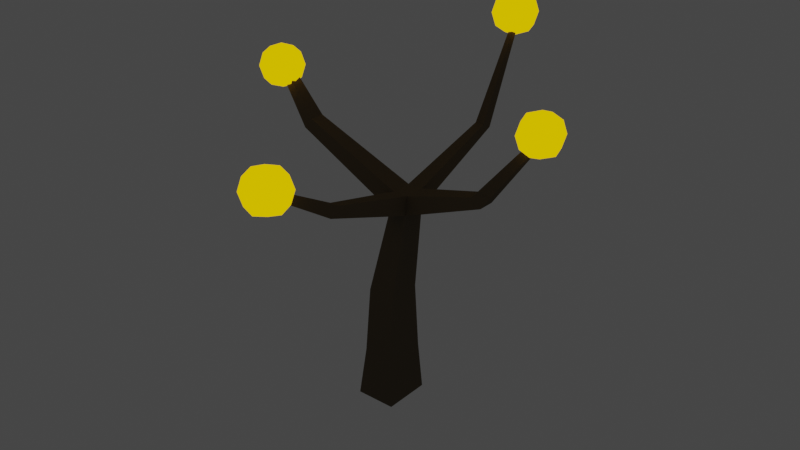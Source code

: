 # Source: tree3.blend  (saved by Blender 3.5.10; exported with 4.5.12 LTS)
import bpy
from mathutils import Matrix  # noqa: F401  (used for matrix-valued properties, if any)

bpy.ops.wm.read_factory_settings(use_empty=True)
scene = bpy.context.scene
scene.name = 'Scene'

# ---- collections
col_collection = bpy.data.collections.new('Collection'); scene.collection.children.link(col_collection)

# ---- materials (node trees are filled in below, after node groups)
mat_treetop_2 = bpy.data.materials.new('Treetop_2')
mat_treetop_2.alpha_threshold = 0.0
mat_treetop_2.use_transparent_shadow = False
mat_treetop_2.diffuse_color = (0.9922, 0.5597, 0.0, 1.0)
mat_treetop_2.specular_color = (0.225, 0.225, 0.225)
mat_treetop_2.roughness = 0.5
mat_treetop_2.specular_intensity = 1.0
mat_trunk_2 = bpy.data.materials.new('Trunk_2')
mat_trunk_2.alpha_threshold = 0.0
mat_trunk_2.use_transparent_shadow = False
mat_trunk_2.diffuse_color = (0.1333, 0.1059, 0.0705, 1.0)
mat_trunk_2.specular_color = (0.162, 0.162, 0.162)
mat_trunk_2.roughness = 0.5
mat_trunk_2.specular_intensity = 1.0
mat_tree_fruit = bpy.data.materials.new('tree fruit')
mat_tree_fruit.use_transparent_shadow = False

# ---- material node trees
mat_tree_fruit.use_nodes = True; mat_tree_fruit.node_tree.nodes.clear()
_N = mat_tree_fruit.node_tree.nodes; _L = mat_tree_fruit.node_tree.links
n0 = _N.new('ShaderNodeOutputMaterial'); n0.name = 'Material Output'; n0.location = (300, 300)
n1 = _N.new('ShaderNodeEmission'); n1.name = 'Emission'; n1.location = (10, 300)
n1.inputs[0].default_value = (1.0, 0.6096, 0.0, 1.0)
_L.new(n1.outputs[0], n0.inputs[0])
n0.is_active_output = True

# ---- world
world_world = bpy.data.worlds.new('World'); scene.world = world_world
world_world.use_nodes = True; world_world.node_tree.nodes.clear()
_N = world_world.node_tree.nodes; _L = world_world.node_tree.links
n0 = _N.new('ShaderNodeOutputWorld'); n0.name = 'World Output'; n0.location = (300, 300)
n1 = _N.new('ShaderNodeBackground'); n1.name = 'Background'; n1.location = (10, 300)
n1.inputs[0].default_value = (0.05088, 0.05088, 0.05088, 1.0)
_L.new(n1.outputs[0], n0.inputs[0])
n0.is_active_output = True
world_world.color = (0.05088, 0.05088, 0.05088)
world_world.use_sun_shadow = False
world_world.sun_shadow_jitter_overblur = 0.0

# ---- meshes
me_tree_2 = bpy.data.meshes.new('Tree_2')
me_tree_2.from_pydata([(0.8461, 18.48, 0.6284), (2.138, 18.48, 0.6284), (2.138, 18.48, -1.122), (0.8461, 18.48, -1.122), (-1.672, 3.576e-07, 1.986), (1.672, 1.192e-07, 1.986), (1.148, 4.107, 1.563), (-1.287, 4.107, 1.563), (1.672, -3.576e-07, -1.986), (1.426, 4.107, -1.716), (-1.672, -2.384e-07, -1.986), (-1.287, 4.107, -1.409), (1.145, 9.53, 1.131), (-1.168, 9.53, 1.131), (1.145, 9.529, -1.624), (-1.168, 9.53, -1.624), (2.049, 16.86, 0.7287), (0.5565, 16.86, 0.7287), (2.049, 16.86, -1.222), (0.5565, 16.86, -1.222), (1.839, 21.03, -9.197), (1.083, 21.03, -9.197), (1.781, 20.53, -10.13), (0.8949, 20.53, -10.13), (1.539, 29.33, -13.92), (1.32, 29.33, -13.92), (1.513, 29.1, -14.35), (1.233, 29.1, -14.35), (1.083, 20.26, 7.684), (1.839, 20.26, 7.684), (0.8949, 19.52, 8.428), (1.781, 19.52, 8.428), (1.32, 23.89, 14.28), (1.539, 23.89, 14.28), (1.233, 23.55, 14.63), (1.512, 23.55, 14.63), (-7.652, 22.0, -0.8553), (-7.652, 22.0, 0.3619), (-8.331, 21.16, -0.921), (-8.331, 21.16, 0.4276), (-11.09, 26.2, -0.5888), (-11.09, 26.2, 0.09538), (-11.54, 25.96, -0.62), (-11.54, 25.96, 0.1265), (7.783, 20.02, 0.3621), (7.783, 20.02, -0.8556), (8.619, 19.38, 0.4273), (8.619, 19.38, -0.9208), (12.65, 25.77, 0.09585), (12.65, 25.77, -0.5893), (13.04, 25.48, 0.126), (13.04, 25.48, -0.6194), (-1.672, 0.0, -7.153e-07), (0.0, -2.384e-07, -1.986), (0.0, 2.384e-07, 1.986), (1.672, -1.192e-07, -9.537e-07), (0.0, 0.0, -9.537e-07), (-12.11, 24.48, 0.9409), (-12.11, 26.56, 0.9409), (-12.11, 24.48, -1.138), (-12.11, 26.56, -1.138), (-10.03, 24.48, 0.9409), (-10.03, 26.56, 0.9409), (-10.03, 24.48, -1.138), (-10.03, 26.56, -1.138), (-12.34, 24.25, -0.09863), (-12.34, 25.52, 1.175), (-12.34, 26.79, -0.09863), (-12.34, 25.52, -1.372), (-11.07, 24.25, -1.372), (-11.07, 26.79, -1.372), (-9.795, 25.52, -1.372), (-9.795, 24.25, -0.09863), (-9.795, 26.79, -0.09863), (-9.795, 25.52, 1.175), (-11.07, 24.25, 1.175), (-11.07, 26.79, 1.175), (-11.07, 27.32, -0.09863), (-11.07, 23.72, -0.09863), (-11.07, 25.52, 1.702), (-9.267, 25.52, -0.09863), (-11.07, 25.52, -1.899), (-12.87, 25.52, -0.09863), (-0.02395, 27.8, -12.98), (-0.02395, 29.98, -12.98), (-0.02395, 27.8, -15.16), (-0.02395, 29.98, -15.16), (2.156, 27.8, -12.98), (2.156, 29.98, -12.98), (2.156, 27.8, -15.16), (2.156, 29.98, -15.16), (-0.2689, 27.56, -14.07), (-0.2689, 28.89, -12.74), (-0.2689, 30.23, -14.07), (-0.2689, 28.89, -15.41), (1.066, 27.56, -15.41), (1.066, 30.23, -15.41), (2.401, 28.89, -15.41), (2.401, 27.56, -14.07), (2.401, 30.23, -14.07), (2.401, 28.89, -12.74), (1.066, 27.56, -12.74), (1.066, 30.23, -12.74), (1.066, 30.78, -14.07), (1.066, 27.0, -14.07), (1.066, 28.89, -12.18), (2.954, 28.89, -14.07), (1.066, 28.89, -15.96), (-0.8219, 28.89, -14.07), (11.81, 24.91, 0.8004), (11.81, 26.93, 0.8004), (11.81, 24.91, -1.222), (11.81, 26.93, -1.222), (13.83, 24.91, 0.8004), (13.83, 26.93, 0.8004), (13.83, 24.91, -1.222), (13.83, 26.93, -1.222), (11.58, 24.69, -0.2106), (11.58, 25.92, 1.028), (11.58, 27.16, -0.2106), (11.58, 25.92, -1.449), (12.82, 24.69, -1.449), (12.82, 27.16, -1.449), (14.05, 25.92, -1.449), (14.05, 24.69, -0.2106), (14.05, 27.16, -0.2106), (14.05, 25.92, 1.028), (12.82, 24.69, 1.028), (12.82, 27.16, 1.028), (12.82, 27.67, -0.2106), (12.82, 24.17, -0.2106), (12.82, 25.92, 1.54), (14.57, 25.92, -0.2106), (12.82, 25.92, -1.962), (11.07, 25.92, -0.2106), (0.3203, 22.45, 14.96), (0.3203, 24.6, 14.96), (0.3203, 22.45, 12.8), (0.3203, 24.6, 12.8), (2.477, 22.45, 14.96), (2.477, 24.6, 14.96), (2.477, 22.45, 12.8), (2.477, 24.6, 12.8), (0.07794, 22.21, 13.88), (0.07794, 23.53, 15.2), (0.07794, 24.85, 13.88), (0.07794, 23.53, 12.56), (1.398, 22.21, 12.56), (1.398, 24.85, 12.56), (2.719, 23.53, 12.56), (2.719, 22.21, 13.88), (2.719, 24.85, 13.88), (2.719, 23.53, 15.2), (1.398, 22.21, 15.2), (1.398, 24.85, 15.2), (1.398, 25.39, 13.88), (1.398, 21.66, 13.88), (1.398, 23.53, 15.75), (3.266, 23.53, 13.88), (1.398, 23.53, 12.01), (-0.469, 23.53, 13.88)], [], [(0, 1, 2, 3), (4, 54, 5, 6, 7), (5, 55, 8, 9, 6), (8, 53, 10, 11, 9), (10, 52, 4, 7, 11), (7, 6, 12, 13), (6, 9, 14, 12), (9, 11, 15, 14), (11, 7, 13, 15), (12, 16, 17, 13), (14, 18, 16, 12), (14, 15, 19, 18), (13, 17, 19, 15), (3, 2, 20, 21), (2, 18, 22, 20), (18, 19, 23, 22), (19, 3, 21, 23), (21, 20, 24, 25), (20, 22, 26, 24), (22, 23, 27, 26), (23, 21, 25, 27), (1, 0, 28, 29), (0, 17, 30, 28), (17, 16, 31, 30), (16, 1, 29, 31), (29, 28, 32, 33), (28, 30, 34, 32), (30, 31, 35, 34), (31, 29, 33, 35), (0, 3, 36, 37), (3, 19, 38, 36), (19, 17, 39, 38), (17, 0, 37, 39), (37, 36, 40, 41), (36, 38, 42, 40), (38, 39, 43, 42), (39, 37, 41, 43), (2, 1, 44, 45), (1, 16, 46, 44), (16, 18, 47, 46), (18, 2, 45, 47), (45, 44, 48, 49), (44, 46, 50, 48), (46, 47, 51, 50), (47, 45, 49, 51), (56, 55, 5, 54), (52, 56, 54, 4), (10, 53, 56, 52), (53, 8, 55, 56), (82, 67, 60, 68), (81, 70, 64, 71), (80, 73, 62, 74), (79, 76, 58, 66), (78, 72, 61, 75), (77, 67, 58, 76), (73, 77, 76, 62), (64, 70, 77, 73), (70, 60, 67, 77), (65, 78, 75, 57), (59, 69, 78, 65), (69, 63, 72, 78), (75, 79, 66, 57), (61, 74, 79, 75), (74, 62, 76, 79), (72, 80, 74, 61), (63, 71, 80, 72), (71, 64, 73, 80), (69, 81, 71, 63), (59, 68, 81, 69), (68, 60, 70, 81), (65, 82, 68, 59), (57, 66, 82, 65), (66, 58, 67, 82), (108, 93, 86, 94), (107, 96, 90, 97), (106, 99, 88, 100), (105, 102, 84, 92), (104, 98, 87, 101), (103, 93, 84, 102), (99, 103, 102, 88), (90, 96, 103, 99), (96, 86, 93, 103), (91, 104, 101, 83), (85, 95, 104, 91), (95, 89, 98, 104), (101, 105, 92, 83), (87, 100, 105, 101), (100, 88, 102, 105), (98, 106, 100, 87), (89, 97, 106, 98), (97, 90, 99, 106), (95, 107, 97, 89), (85, 94, 107, 95), (94, 86, 96, 107), (91, 108, 94, 85), (83, 92, 108, 91), (92, 84, 93, 108), (134, 119, 112, 120), (133, 122, 116, 123), (132, 125, 114, 126), (131, 128, 110, 118), (130, 124, 113, 127), (129, 119, 110, 128), (125, 129, 128, 114), (116, 122, 129, 125), (122, 112, 119, 129), (117, 130, 127, 109), (111, 121, 130, 117), (121, 115, 124, 130), (127, 131, 118, 109), (113, 126, 131, 127), (126, 114, 128, 131), (124, 132, 126, 113), (115, 123, 132, 124), (123, 116, 125, 132), (121, 133, 123, 115), (111, 120, 133, 121), (120, 112, 122, 133), (117, 134, 120, 111), (109, 118, 134, 117), (118, 110, 119, 134), (160, 145, 138, 146), (159, 148, 142, 149), (158, 151, 140, 152), (157, 154, 136, 144), (156, 150, 139, 153), (155, 145, 136, 154), (151, 155, 154, 140), (142, 148, 155, 151), (148, 138, 145, 155), (143, 156, 153, 135), (137, 147, 156, 143), (147, 141, 150, 156), (153, 157, 144, 135), (139, 152, 157, 153), (152, 140, 154, 157), (150, 158, 152, 139), (141, 149, 158, 150), (149, 142, 151, 158), (147, 159, 149, 141), (137, 146, 159, 147), (146, 138, 148, 159), (143, 160, 146, 137), (135, 144, 160, 143), (144, 136, 145, 160)])
me_tree_2.polygons.foreach_set('use_smooth', [1, 1, 1, 1, 1, 0, 0, 0, 0, 0, 0, 0, 0, 0, 0, 0, 0, 0, 0, 0, 0, 0, 0, 0, 0, 0, 0, 0, 0, 0, 0, 0, 0, 0, 0, 0, 0, 0, 0, 0, 0, 0, 0, 0, 0, 1, 1, 1, 1, 0, 0, 0, 0, 0, 0, 0, 0, 0, 0, 0, 0, 0, 0, 0, 0, 0, 0, 0, 0, 0, 0, 0, 0, 0, 0, 0, 0, 0, 0, 0, 0, 0, 0, 0, 0, 0, 0, 0, 0, 0, 0, 0, 0, 0, 0, 0, 0, 0, 0, 0, 0, 0, 0, 0, 0, 0, 0, 0, 0, 0, 0, 0, 0, 0, 0, 0, 0, 0, 0, 0, 0, 0, 0, 0, 0, 0, 0, 0, 0, 0, 0, 0, 0, 0, 0, 0, 0, 0, 0, 0, 0, 0, 0, 0, 0])
me_tree_2.polygons.foreach_set('material_index', [1, 1, 1, 1, 1, 1, 1, 1, 1, 1, 1, 1, 1, 1, 1, 1, 1, 1, 1, 1, 1, 1, 1, 1, 1, 1, 1, 1, 1, 1, 1, 1, 1, 1, 1, 1, 1, 1, 1, 1, 1, 1, 1, 1, 1, 1, 1, 1, 1, 2, 2, 2, 2, 2, 2, 2, 2, 2, 2, 2, 2, 2, 2, 2, 2, 2, 2, 2, 2, 2, 2, 2, 2, 2, 2, 2, 2, 2, 2, 2, 2, 2, 2, 2, 2, 2, 2, 2, 2, 2, 2, 2, 2, 2, 2, 2, 2, 2, 2, 2, 2, 2, 2, 2, 2, 2, 2, 2, 2, 2, 2, 2, 2, 2, 2, 2, 2, 2, 2, 2, 2, 2, 2, 2, 2, 2, 2, 2, 2, 2, 2, 2, 2, 2, 2, 2, 2, 2, 2, 2, 2, 2, 2, 2, 2])
_k = set([(0, 1), (0, 3), (1, 2), (2, 3), (4, 7), (4, 52), (4, 54), (5, 6), (5, 54), (5, 55), (6, 7), (6, 9), (7, 11), (8, 9), (8, 53), (8, 55), (9, 11), (10, 11), (10, 52), (10, 53)])
me_tree_2.attributes.new('sharp_edge', 'BOOLEAN', 'EDGE').data.foreach_set('value', [ (min(e.vertices), max(e.vertices)) in _k for e in me_tree_2.edges])
_uv = me_tree_2.uv_layers.new(name='UVMap')
_uv.uv.foreach_set('vector', [0.0, 0.0, 1.0, 0.0, 1.0, 1.0, 0.0, 1.0, 0.0, 0.0, 0.5, 0.0, 1.0, 0.0, 1.0, 1.0, 0.0, 1.0, 0.0, 0.0, 0.5, 0.0, 1.0, 0.0, 1.0, 1.0, 0.0, 1.0, 0.0, 0.0, 0.5, 0.0, 1.0, 0.0, 1.0, 1.0, 0.0, 1.0, 0.0, 0.0, 0.5, 0.0, 1.0, 0.0, 1.0, 1.0, 0.0, 1.0, 0.0, 1.0, 1.0, 1.0, 1.0, 0.0, 0.0, 0.0, 0.0, 1.0, 1.0, 1.0, 1.0, 1.0, 1.0, 0.0, 0.0, 1.0, 1.0, 1.0, 0.0, 1.0, 1.0, 1.0, 0.0, 1.0, 1.0, 1.0, 0.0, 0.0, 0.0, 1.0, 1.0, 0.0, 1.0, 0.0, 0.0, 0.0, 0.0, 0.0, 1.0, 1.0, 1.0, 1.0, 1.0, 0.0, 1.0, 0.0, 1.0, 1.0, 0.0, 1.0, 0.0, 1.0, 1.0, 1.0, 0.0, 0.0, 0.0, 0.0, 0.0, 1.0, 0.0, 1.0, 0.0, 1.0, 1.0, 1.0, 1.0, 1.0, 0.0, 1.0, 1.0, 1.0, 1.0, 1.0, 1.0, 1.0, 1.0, 1.0, 1.0, 1.0, 0.0, 1.0, 0.0, 1.0, 1.0, 1.0, 0.0, 1.0, 0.0, 1.0, 0.0, 1.0, 0.0, 1.0, 0.0, 1.0, 1.0, 1.0, 1.0, 1.0, 0.0, 1.0, 1.0, 1.0, 1.0, 1.0, 1.0, 1.0, 1.0, 1.0, 1.0, 1.0, 0.0, 1.0, 0.0, 1.0, 1.0, 1.0, 0.0, 1.0, 0.0, 1.0, 0.0, 1.0, 0.0, 1.0, 1.0, 0.0, 0.0, 0.0, 0.0, 0.0, 1.0, 0.0, 0.0, 0.0, 0.0, 0.0, 0.0, 0.0, 0.0, 0.0, 0.0, 0.0, 1.0, 0.0, 1.0, 0.0, 0.0, 0.0, 1.0, 0.0, 1.0, 0.0, 1.0, 0.0, 1.0, 0.0, 1.0, 0.0, 0.0, 0.0, 0.0, 0.0, 1.0, 0.0, 0.0, 0.0, 0.0, 0.0, 0.0, 0.0, 0.0, 0.0, 0.0, 0.0, 1.0, 0.0, 1.0, 0.0, 0.0, 0.0, 1.0, 0.0, 1.0, 0.0, 1.0, 0.0, 1.0, 0.0, 0.0, 0.0, 0.0, 1.0, 0.0, 1.0, 0.0, 0.0, 0.0, 1.0, 0.0, 1.0, 0.0, 1.0, 0.0, 1.0, 0.0, 1.0, 0.0, 0.0, 0.0, 0.0, 0.0, 1.0, 0.0, 0.0, 0.0, 0.0, 0.0, 0.0, 0.0, 0.0, 0.0, 0.0, 0.0, 1.0, 0.0, 1.0, 0.0, 0.0, 0.0, 1.0, 0.0, 1.0, 0.0, 1.0, 0.0, 1.0, 0.0, 1.0, 0.0, 0.0, 0.0, 0.0, 0.0, 1.0, 0.0, 0.0, 0.0, 0.0, 0.0, 0.0, 0.0, 0.0, 1.0, 1.0, 1.0, 0.0, 1.0, 0.0, 1.0, 1.0, 1.0, 0.0, 1.0, 0.0, 1.0, 0.0, 1.0, 0.0, 1.0, 0.0, 1.0, 1.0, 1.0, 1.0, 1.0, 0.0, 1.0, 1.0, 1.0, 1.0, 1.0, 1.0, 1.0, 1.0, 1.0, 1.0, 1.0, 0.0, 1.0, 0.0, 1.0, 1.0, 1.0, 0.0, 1.0, 0.0, 1.0, 0.0, 1.0, 0.0, 1.0, 0.0, 1.0, 1.0, 1.0, 1.0, 1.0, 0.0, 1.0, 1.0, 1.0, 1.0, 1.0, 1.0, 1.0, 1.0, 0.25, 0.0, 0.0, 0.0, 0.0, 0.0, 0.0, 0.0, 0.5, 0.0, 0.25, 0.0, 0.0, 0.0, 0.0, 0.0, 1.0, 0.0, 0.5, 0.0, 0.25, 0.0, 0.5, 0.0, 0.5, 0.0, 0.0, 0.0, 0.0, 0.0, 0.25, 0.0, 0.5, 0.125, 0.625, 0.125, 0.625, 0.25, 0.5, 0.25, 0.5, 0.375, 0.625, 0.375, 0.625, 0.5, 0.5, 0.5, 0.5, 0.625, 0.625, 0.625, 0.625, 0.75, 0.5, 0.75, 0.5, 0.875, 0.625, 0.875, 0.625, 1.0, 0.5, 1.0, 0.25, 0.625, 0.375, 0.625, 0.375, 0.75, 0.25, 0.75, 0.75, 0.625, 0.875, 0.625, 0.875, 0.75, 0.75, 0.75, 0.625, 0.625, 0.75, 0.625, 0.75, 0.75, 0.625, 0.75, 0.625, 0.5, 0.75, 0.5, 0.75, 0.625, 0.625, 0.625, 0.75, 0.5, 0.875, 0.5, 0.875, 0.625, 0.75, 0.625, 0.125, 0.625, 0.25, 0.625, 0.25, 0.75, 0.125, 0.75, 0.125, 0.5, 0.25, 0.5, 0.25, 0.625, 0.125, 0.625, 0.25, 0.5, 0.375, 0.5, 0.375, 0.625, 0.25, 0.625, 0.375, 0.875, 0.5, 0.875, 0.5, 1.0, 0.375, 1.0, 0.375, 0.75, 0.5, 0.75, 0.5, 0.875, 0.375, 0.875, 0.5, 0.75, 0.625, 0.75, 0.625, 0.875, 0.5, 0.875, 0.375, 0.625, 0.5, 0.625, 0.5, 0.75, 0.375, 0.75, 0.375, 0.5, 0.5, 0.5, 0.5, 0.625, 0.375, 0.625, 0.5, 0.5, 0.625, 0.5, 0.625, 0.625, 0.5, 0.625, 0.375, 0.375, 0.5, 0.375, 0.5, 0.5, 0.375, 0.5, 0.375, 0.25, 0.5, 0.25, 0.5, 0.375, 0.375, 0.375, 0.5, 0.25, 0.625, 0.25, 0.625, 0.375, 0.5, 0.375, 0.375, 0.125, 0.5, 0.125, 0.5, 0.25, 0.375, 0.25, 0.375, 0.0, 0.5, 0.0, 0.5, 0.125, 0.375, 0.125, 0.5, 0.0, 0.625, 0.0, 0.625, 0.125, 0.5, 0.125, 0.5, 0.125, 0.625, 0.125, 0.625, 0.25, 0.5, 0.25, 0.5, 0.375, 0.625, 0.375, 0.625, 0.5, 0.5, 0.5, 0.5, 0.625, 0.625, 0.625, 0.625, 0.75, 0.5, 0.75, 0.5, 0.875, 0.625, 0.875, 0.625, 1.0, 0.5, 1.0, 0.25, 0.625, 0.375, 0.625, 0.375, 0.75, 0.25, 0.75, 0.75, 0.625, 0.875, 0.625, 0.875, 0.75, 0.75, 0.75, 0.625, 0.625, 0.75, 0.625, 0.75, 0.75, 0.625, 0.75, 0.625, 0.5, 0.75, 0.5, 0.75, 0.625, 0.625, 0.625, 0.75, 0.5, 0.875, 0.5, 0.875, 0.625, 0.75, 0.625, 0.125, 0.625, 0.25, 0.625, 0.25, 0.75, 0.125, 0.75, 0.125, 0.5, 0.25, 0.5, 0.25, 0.625, 0.125, 0.625, 0.25, 0.5, 0.375, 0.5, 0.375, 0.625, 0.25, 0.625, 0.375, 0.875, 0.5, 0.875, 0.5, 1.0, 0.375, 1.0, 0.375, 0.75, 0.5, 0.75, 0.5, 0.875, 0.375, 0.875, 0.5, 0.75, 0.625, 0.75, 0.625, 0.875, 0.5, 0.875, 0.375, 0.625, 0.5, 0.625, 0.5, 0.75, 0.375, 0.75, 0.375, 0.5, 0.5, 0.5, 0.5, 0.625, 0.375, 0.625, 0.5, 0.5, 0.625, 0.5, 0.625, 0.625, 0.5, 0.625, 0.375, 0.375, 0.5, 0.375, 0.5, 0.5, 0.375, 0.5, 0.375, 0.25, 0.5, 0.25, 0.5, 0.375, 0.375, 0.375, 0.5, 0.25, 0.625, 0.25, 0.625, 0.375, 0.5, 0.375, 0.375, 0.125, 0.5, 0.125, 0.5, 0.25, 0.375, 0.25, 0.375, 0.0, 0.5, 0.0, 0.5, 0.125, 0.375, 0.125, 0.5, 0.0, 0.625, 0.0, 0.625, 0.125, 0.5, 0.125, 0.5, 0.125, 0.625, 0.125, 0.625, 0.25, 0.5, 0.25, 0.5, 0.375, 0.625, 0.375, 0.625, 0.5, 0.5, 0.5, 0.5, 0.625, 0.625, 0.625, 0.625, 0.75, 0.5, 0.75, 0.5, 0.875, 0.625, 0.875, 0.625, 1.0, 0.5, 1.0, 0.25, 0.625, 0.375, 0.625, 0.375, 0.75, 0.25, 0.75, 0.75, 0.625, 0.875, 0.625, 0.875, 0.75, 0.75, 0.75, 0.625, 0.625, 0.75, 0.625, 0.75, 0.75, 0.625, 0.75, 0.625, 0.5, 0.75, 0.5, 0.75, 0.625, 0.625, 0.625, 0.75, 0.5, 0.875, 0.5, 0.875, 0.625, 0.75, 0.625, 0.125, 0.625, 0.25, 0.625, 0.25, 0.75, 0.125, 0.75, 0.125, 0.5, 0.25, 0.5, 0.25, 0.625, 0.125, 0.625, 0.25, 0.5, 0.375, 0.5, 0.375, 0.625, 0.25, 0.625, 0.375, 0.875, 0.5, 0.875, 0.5, 1.0, 0.375, 1.0, 0.375, 0.75, 0.5, 0.75, 0.5, 0.875, 0.375, 0.875, 0.5, 0.75, 0.625, 0.75, 0.625, 0.875, 0.5, 0.875, 0.375, 0.625, 0.5, 0.625, 0.5, 0.75, 0.375, 0.75, 0.375, 0.5, 0.5, 0.5, 0.5, 0.625, 0.375, 0.625, 0.5, 0.5, 0.625, 0.5, 0.625, 0.625, 0.5, 0.625, 0.375, 0.375, 0.5, 0.375, 0.5, 0.5, 0.375, 0.5, 0.375, 0.25, 0.5, 0.25, 0.5, 0.375, 0.375, 0.375, 0.5, 0.25, 0.625, 0.25, 0.625, 0.375, 0.5, 0.375, 0.375, 0.125, 0.5, 0.125, 0.5, 0.25, 0.375, 0.25, 0.375, 0.0, 0.5, 0.0, 0.5, 0.125, 0.375, 0.125, 0.5, 0.0, 0.625, 0.0, 0.625, 0.125, 0.5, 0.125, 0.5, 0.125, 0.625, 0.125, 0.625, 0.25, 0.5, 0.25, 0.5, 0.375, 0.625, 0.375, 0.625, 0.5, 0.5, 0.5, 0.5, 0.625, 0.625, 0.625, 0.625, 0.75, 0.5, 0.75, 0.5, 0.875, 0.625, 0.875, 0.625, 1.0, 0.5, 1.0, 0.25, 0.625, 0.375, 0.625, 0.375, 0.75, 0.25, 0.75, 0.75, 0.625, 0.875, 0.625, 0.875, 0.75, 0.75, 0.75, 0.625, 0.625, 0.75, 0.625, 0.75, 0.75, 0.625, 0.75, 0.625, 0.5, 0.75, 0.5, 0.75, 0.625, 0.625, 0.625, 0.75, 0.5, 0.875, 0.5, 0.875, 0.625, 0.75, 0.625, 0.125, 0.625, 0.25, 0.625, 0.25, 0.75, 0.125, 0.75, 0.125, 0.5, 0.25, 0.5, 0.25, 0.625, 0.125, 0.625, 0.25, 0.5, 0.375, 0.5, 0.375, 0.625, 0.25, 0.625, 0.375, 0.875, 0.5, 0.875, 0.5, 1.0, 0.375, 1.0, 0.375, 0.75, 0.5, 0.75, 0.5, 0.875, 0.375, 0.875, 0.5, 0.75, 0.625, 0.75, 0.625, 0.875, 0.5, 0.875, 0.375, 0.625, 0.5, 0.625, 0.5, 0.75, 0.375, 0.75, 0.375, 0.5, 0.5, 0.5, 0.5, 0.625, 0.375, 0.625, 0.5, 0.5, 0.625, 0.5, 0.625, 0.625, 0.5, 0.625, 0.375, 0.375, 0.5, 0.375, 0.5, 0.5, 0.375, 0.5, 0.375, 0.25, 0.5, 0.25, 0.5, 0.375, 0.375, 0.375, 0.5, 0.25, 0.625, 0.25, 0.625, 0.375, 0.5, 0.375, 0.375, 0.125, 0.5, 0.125, 0.5, 0.25, 0.375, 0.25, 0.375, 0.0, 0.5, 0.0, 0.5, 0.125, 0.375, 0.125, 0.5, 0.0, 0.625, 0.0, 0.625, 0.125, 0.5, 0.125])
me_tree_2.materials.append(mat_treetop_2)
me_tree_2.materials.append(mat_trunk_2)
me_tree_2.materials.append(mat_tree_fruit)
me_tree_2.use_remesh_preserve_volume = False
me_tree_2.use_remesh_preserve_attributes = False
me_tree_2.use_mirror_vertex_groups = False
me_tree_2.update()
me_tree_2.normals_split_custom_set([tuple(v) for v in zip(*[iter([-7.383e-07, 1.0, 0.0, -7.383e-07, 1.0, 0.0, -7.383e-07, 1.0, 0.0, -7.383e-07, 1.0, 0.0, -1.025e-07, 0.1026, 0.9947, -1.025e-07, 0.1026, 0.9947, -1.025e-07, 0.1026, 0.9947, -1.025e-07, 0.1026, 0.9947, -1.025e-07, 0.1026, 0.9947, 0.9951, 0.09208, 0.03616, 0.9951, 0.09268, 0.03582, 0.9982, 0.05965, -1.01e-05, 0.9942, 0.09837, 0.0432, 0.9873, 0.1346, 0.08384, -0.04497, 0.1075, -0.9932, -0.04471, 0.09923, -0.9941, -0.003978, 0.1392, -0.9903, -0.05979, 0.09589, -0.9936, -0.1064, 0.05922, -0.9926, -0.9956, 0.09326, -1.665e-08, -0.9956, 0.09326, -1.665e-08, -0.9956, 0.09326, -1.665e-08, -0.9956, 0.09326, -1.665e-08, -0.9956, 0.09326, -1.665e-08, 1.763e-08, 0.07942, 0.9968, 1.763e-08, 0.07942, 0.9968, 1.763e-08, 0.07942, 0.9968, 1.763e-08, 0.07942, 0.9968, 0.9986, 0.0275, 0.04608, 0.9986, 0.0275, 0.04608, 0.9986, 0.0275, 0.04608, 0.9986, 0.0275, 0.04608, -0.06088, -0.01221, -0.9981, -0.06088, -0.01221, -0.9981, -0.06088, -0.01221, -0.9981, -0.06088, -0.01221, -0.9981, -0.9998, 0.02195, 3.838e-09, -0.9998, 0.02195, 3.838e-09, -0.9998, 0.02195, 3.838e-09, -0.9998, 0.02195, 3.838e-09, 1.706e-07, 0.05473, 0.9985, 1.706e-07, 0.05473, 0.9985, 1.706e-07, 0.05473, 0.9985, 1.706e-07, 0.05473, 0.9985, 0.9925, -0.1223, 3.841e-07, 0.9925, -0.1223, 3.841e-07, 0.9925, -0.1223, 3.841e-07, 0.9925, -0.1223, 3.841e-07, -1.744e-07, 0.05473, -0.9985, -1.744e-07, 0.05473, -0.9985, -1.744e-07, 0.05473, -0.9985, -1.744e-07, 0.05473, -0.9985, -0.9734, 0.2289, -3.229e-07, -0.9734, 0.2289, -3.229e-07, -0.9734, 0.2289, -3.229e-07, -0.9734, 0.2289, -3.229e-07, 9.904e-07, 0.9537, 0.3007, 9.904e-07, 0.9537, 0.3007, 9.904e-07, 0.9537, 0.3007, 9.904e-07, 0.9537, 0.3007, 0.9977, -0.04511, -0.04985, 0.9977, -0.04511, -0.04985, 0.9977, -0.04511, -0.04985, 0.9977, -0.04511, -0.04985, -1.878e-07, -0.9246, -0.381, -1.878e-07, -0.9246, -0.381, -1.878e-07, -0.9246, -0.381, -1.878e-07, -0.9246, -0.381, -0.9786, 0.2017, 0.04068, -0.9786, 0.2017, 0.04068, -0.9786, 0.2017, 0.04068, -0.9786, 0.2017, 0.04068, -2.492e-06, 0.4947, 0.8691, -2.492e-06, 0.4947, 0.8691, -2.492e-06, 0.4947, 0.8691, -2.492e-06, 0.4947, 0.8691, 0.9981, 0.0004886, -0.06235, 0.9981, 0.0004886, -0.06235, 0.9981, 0.0004886, -0.06235, 0.9981, 0.0004886, -0.06235, -4.114e-06, -0.4423, -0.8969, -4.114e-06, -0.4423, -0.8969, -4.114e-06, -0.4423, -0.8969, -4.114e-06, -0.4423, -0.8969, -0.984, 0.1087, 0.1415, -0.984, 0.1087, 0.1415, -0.984, 0.1087, 0.1415, -0.984, 0.1087, 0.1415, -1.921e-06, 0.9695, -0.2452, -1.921e-06, 0.9695, -0.2452, -1.921e-06, 0.9695, -0.2452, -1.921e-06, 0.9695, -0.2452, -0.9813, 0.1916, -0.01939, -0.9813, 0.1916, -0.01939, -0.9813, 0.1916, -0.01939, -0.9813, 0.1916, -0.01939, -1.365e-06, -0.9453, 0.3261, -1.365e-06, -0.9453, 0.3261, -1.365e-06, -0.9453, 0.3261, -1.365e-06, -0.9453, 0.3261, 0.9977, -0.04364, 0.0515, 0.9977, -0.04364, 0.0515, 0.9977, -0.04364, 0.0515, 0.9977, -0.04364, 0.0515, 0.0, 0.8764, -0.4815, 0.0, 0.8764, -0.4815, 0.0, 0.8764, -0.4815, 0.0, 0.8764, -0.4815, -0.981, 0.1828, -0.06518, -0.981, 0.1828, -0.06518, -0.981, 0.1828, -0.06518, -0.981, 0.1828, -0.06518, -2.657e-06, -0.8386, 0.5447, -2.657e-06, -0.8386, 0.5447, -2.657e-06, -0.8386, 0.5447, -2.657e-06, -0.8386, 0.5447, 0.9982, -0.02087, 0.05672, 0.9982, -0.02087, 0.05672, 0.9982, -0.02087, 0.05672, 0.9982, -0.02087, 0.05672, 0.3824, 0.924, 4.191e-07, 0.3824, 0.924, 4.191e-07, 0.3824, 0.924, 4.191e-07, 0.3824, 0.924, 4.191e-07, -0.001863, 0.0683, -0.9977, -0.001863, 0.0683, -0.9977, -0.001863, 0.0683, -0.9977, -0.001863, 0.0683, -0.9977, -0.4355, -0.9002, 6.346e-07, -0.4355, -0.9002, 6.346e-07, -0.4355, -0.9002, 6.346e-07, -0.4355, -0.9002, 6.346e-07, -0.001863, 0.0683, 0.9977, -0.001863, 0.0683, 0.9977, -0.001863, 0.0683, 0.9977, -0.001863, 0.0683, 0.9977, 0.7737, 0.6335, -1.477e-06, 0.7737, 0.6335, -1.477e-06, 0.7737, 0.6335, -1.477e-06, 0.7737, 0.6335, -1.477e-06, 0.01495, 0.07396, -0.9971, 0.01495, 0.07396, -0.9971, 0.01495, 0.07396, -0.9971, 0.01495, 0.07396, -0.9971, -0.831, -0.5563, -1.262e-06, -0.831, -0.5563, -1.262e-06, -0.831, -0.5563, -1.262e-06, -0.831, -0.5563, -1.262e-06, 0.01495, 0.07396, 0.9971, 0.01495, 0.07396, 0.9971, 0.01495, 0.07396, 0.9971, 0.01495, 0.07396, 0.9971, -0.2639, 0.9645, -1.757e-06, -0.2639, 0.9645, -1.757e-06, -0.2639, 0.9645, -1.757e-06, -0.2639, 0.9645, -1.757e-06, 0.01979, 0.07965, 0.9966, 0.01979, 0.07965, 0.9966, 0.01979, 0.07965, 0.9966, 0.01979, 0.07965, 0.9966, 0.3583, -0.9336, 5.56e-07, 0.3583, -0.9336, 5.56e-07, 0.3583, -0.9336, 5.56e-07, 0.3583, -0.9336, 5.56e-07, 0.01979, 0.07965, -0.9966, 0.01979, 0.07965, -0.9966, 0.01979, 0.07965, -0.9966, 0.01979, 0.07965, -0.9966, -0.7632, 0.6462, -2.128e-06, -0.7632, 0.6462, -2.128e-06, -0.7632, 0.6462, -2.128e-06, -0.7632, 0.6462, -2.128e-06, -0.02576, 0.06799, 0.9974, -0.02576, 0.06799, 0.9974, -0.02576, 0.06799, 0.9974, -0.02576, 0.06799, 0.9974, 0.8096, -0.587, 2.652e-06, 0.8096, -0.587, 2.652e-06, 0.8096, -0.587, 2.652e-06, 0.8096, -0.587, 2.652e-06, -0.02576, 0.06799, -0.9974, -0.02576, 0.06799, -0.9974, -0.02576, 0.06799, -0.9974, -0.02576, 0.06799, -0.9974, 0.00917, -0.9996, 0.02842, 0.004134, -1.0, -0.005588, -0.002022, -1.0, 0.001766, -0.002383, -1.0, 0.001237, -1.783e-08, -1.0, 1.35e-07, 0.00917, -0.9996, 0.02842, -0.002383, -1.0, 0.001237, -3.566e-08, -1.0, 1.5e-07, 0.03682, -0.9984, 0.04353, -0.00946, -0.9984, 0.05623, 0.00917, -0.9996, 0.02842, -1.783e-08, -1.0, 1.35e-07, -0.00946, -0.9984, 0.05623, -0.004013, -1.0, -0.005676, 0.004134, -1.0, -0.005588, 0.00917, -0.9996, 0.02842, -0.8881, 0.3251, -0.3251, -0.8881, 0.3251, -0.3251, -0.8881, 0.3251, -0.3251, -0.8881, 0.3251, -0.3251, 0.3251, 0.3251, -0.8881, 0.3251, 0.3251, -0.8881, 0.3251, 0.3251, -0.8881, 0.3251, 0.3251, -0.8881, 0.8881, 0.3251, 0.3251, 0.8881, 0.3251, 0.3251, 0.8881, 0.3251, 0.3251, 0.8881, 0.3251, 0.3251, -0.3251, 0.3251, 0.8881, -0.3251, 0.3251, 0.8881, -0.3251, 0.3251, 0.8881, -0.3251, 0.3251, 0.8881, 0.3251, -0.8881, 0.3251, 0.3251, -0.8881, 0.3251, 0.3251, -0.8881, 0.3251, 0.3251, -0.8881, 0.3251, -0.3251, 0.8881, 0.3251, -0.3251, 0.8881, 0.3251, -0.3251, 0.8881, 0.3251, -0.3251, 0.8881, 0.3251, 0.3251, 0.8881, 0.3251, 0.3251, 0.8881, 0.3251, 0.3251, 0.8881, 0.3251, 0.3251, 0.8881, 0.3251, 0.3251, 0.8881, -0.3251, 0.3251, 0.8881, -0.3251, 0.3251, 0.8881, -0.3251, 0.3251, 0.8881, -0.3251, -0.3251, 0.8881, -0.3251, -0.3251, 0.8881, -0.3251, -0.3251, 0.8881, -0.3251, -0.3251, 0.8881, -0.3251, -0.3251, -0.8881, 0.3251, -0.3251, -0.8881, 0.3251, -0.3251, -0.8881, 0.3251, -0.3251, -0.8881, 0.3251, -0.3251, -0.8881, -0.3251, -0.3251, -0.8881, -0.3251, -0.3251, -0.8881, -0.3251, -0.3251, -0.8881, -0.3251, 0.3251, -0.8881, -0.3251, 0.3251, -0.8881, -0.3251, 0.3251, -0.8881, -0.3251, 0.3251, -0.8881, -0.3251, -0.3251, -0.3251, 0.8881, -0.3251, -0.3251, 0.8881, -0.3251, -0.3251, 0.8881, -0.3251, -0.3251, 0.8881, 0.3251, -0.3251, 0.8881, 0.3251, -0.3251, 0.8881, 0.3251, -0.3251, 0.8881, 0.3251, -0.3251, 0.8881, 0.3251, 0.3251, 0.8881, 0.3251, 0.3251, 0.8881, 0.3251, 0.3251, 0.8881, 0.3251, 0.3251, 0.8881, 0.8881, -0.3251, 0.3251, 0.8881, -0.3251, 0.3251, 0.8881, -0.3251, 0.3251, 0.8881, -0.3251, 0.3251, 0.8881, -0.3251, -0.3251, 0.8881, -0.3251, -0.3251, 0.8881, -0.3251, -0.3251, 0.8881, -0.3251, -0.3251, 0.8881, 0.3251, -0.3251, 0.8881, 0.3251, -0.3251, 0.8881, 0.3251, -0.3251, 0.8881, 0.3251, -0.3251, 0.3251, -0.3251, -0.8881, 0.3251, -0.3251, -0.8881, 0.3251, -0.3251, -0.8881, 0.3251, -0.3251, -0.8881, -0.3251, -0.3251, -0.8881, -0.3251, -0.3251, -0.8881, -0.3251, -0.3251, -0.8881, -0.3251, -0.3251, -0.8881, -0.3251, 0.3251, -0.8881, -0.3251, 0.3251, -0.8881, -0.3251, 0.3251, -0.8881, -0.3251, 0.3251, -0.8881, -0.8881, -0.3251, -0.3251, -0.8881, -0.3251, -0.3251, -0.8881, -0.3251, -0.3251, -0.8881, -0.3251, -0.3251, -0.8881, -0.3251, 0.3251, -0.8881, -0.3251, 0.3251, -0.8881, -0.3251, 0.3251, -0.8881, -0.3251, 0.3251, -0.8881, 0.3251, 0.3251, -0.8881, 0.3251, 0.3251, -0.8881, 0.3251, 0.3251, -0.8881, 0.3251, 0.3251, -0.8881, 0.3251, -0.3251, -0.8881, 0.3251, -0.3251, -0.8881, 0.3251, -0.3251, -0.8881, 0.3251, -0.3251, 0.3251, 0.3251, -0.8881, 0.3251, 0.3251, -0.8881, 0.3251, 0.3251, -0.8881, 0.3251, 0.3251, -0.8881, 0.8881, 0.3251, 0.3251, 0.8881, 0.3251, 0.3251, 0.8881, 0.3251, 0.3251, 0.8881, 0.3251, 0.3251, -0.3251, 0.3251, 0.8881, -0.3251, 0.3251, 0.8881, -0.3251, 0.3251, 0.8881, -0.3251, 0.3251, 0.8881, 0.3251, -0.8881, 0.3251, 0.3251, -0.8881, 0.3251, 0.3251, -0.8881, 0.3251, 0.3251, -0.8881, 0.3251, -0.3251, 0.8881, 0.3251, -0.3251, 0.8881, 0.3251, -0.3251, 0.8881, 0.3251, -0.3251, 0.8881, 0.3251, 0.3251, 0.8881, 0.3251, 0.3251, 0.8881, 0.3251, 0.3251, 0.8881, 0.3251, 0.3251, 0.8881, 0.3251, 0.3251, 0.8881, -0.3251, 0.3251, 0.8881, -0.3251, 0.3251, 0.8881, -0.3251, 0.3251, 0.8881, -0.3251, -0.3251, 0.8881, -0.3251, -0.3251, 0.8881, -0.3251, -0.3251, 0.8881, -0.3251, -0.3251, 0.8881, -0.3251, -0.3251, -0.8881, 0.3251, -0.3251, -0.8881, 0.3251, -0.3251, -0.8881, 0.3251, -0.3251, -0.8881, 0.3251, -0.3251, -0.8881, -0.3251, -0.3251, -0.8881, -0.3251, -0.3251, -0.8881, -0.3251, -0.3251, -0.8881, -0.3251, 0.3251, -0.8881, -0.3251, 0.3251, -0.8881, -0.3251, 0.3251, -0.8881, -0.3251, 0.3251, -0.8881, -0.3251, -0.3251, -0.3251, 0.8881, -0.3251, -0.3251, 0.8881, -0.3251, -0.3251, 0.8881, -0.3251, -0.3251, 0.8881, 0.3251, -0.3251, 0.8881, 0.3251, -0.3251, 0.8881, 0.3251, -0.3251, 0.8881, 0.3251, -0.3251, 0.8881, 0.3251, 0.3251, 0.8881, 0.3251, 0.3251, 0.8881, 0.3251, 0.3251, 0.8881, 0.3251, 0.3251, 0.8881, 0.8881, -0.3251, 0.3251, 0.8881, -0.3251, 0.3251, 0.8881, -0.3251, 0.3251, 0.8881, -0.3251, 0.3251, 0.8881, -0.3251, -0.3251, 0.8881, -0.3251, -0.3251, 0.8881, -0.3251, -0.3251, 0.8881, -0.3251, -0.3251, 0.8881, 0.3251, -0.3251, 0.8881, 0.3251, -0.3251, 0.8881, 0.3251, -0.3251, 0.8881, 0.3251, -0.3251, 0.3251, -0.3251, -0.8881, 0.3251, -0.3251, -0.8881, 0.3251, -0.3251, -0.8881, 0.3251, -0.3251, -0.8881, -0.3251, -0.3251, -0.8881, -0.3251, -0.3251, -0.8881, -0.3251, -0.3251, -0.8881, -0.3251, -0.3251, -0.8881, -0.3251, 0.3251, -0.8881, -0.3251, 0.3251, -0.8881, -0.3251, 0.3251, -0.8881, -0.3251, 0.3251, -0.8881, -0.8881, -0.3251, -0.3251, -0.8881, -0.3251, -0.3251, -0.8881, -0.3251, -0.3251, -0.8881, -0.3251, -0.3251, -0.8881, -0.3251, 0.3251, -0.8881, -0.3251, 0.3251, -0.8881, -0.3251, 0.3251, -0.8881, -0.3251, 0.3251, -0.8881, 0.3251, 0.3251, -0.8881, 0.3251, 0.3251, -0.8881, 0.3251, 0.3251, -0.8881, 0.3251, 0.3251, -0.8881, 0.3251, -0.3251, -0.8881, 0.3251, -0.3251, -0.8881, 0.3251, -0.3251, -0.8881, 0.3251, -0.3251, 0.3251, 0.3251, -0.8881, 0.3251, 0.3251, -0.8881, 0.3251, 0.3251, -0.8881, 0.3251, 0.3251, -0.8881, 0.8881, 0.3251, 0.3251, 0.8881, 0.3251, 0.3251, 0.8881, 0.3251, 0.3251, 0.8881, 0.3251, 0.3251, -0.3251, 0.3251, 0.8881, -0.3251, 0.3251, 0.8881, -0.3251, 0.3251, 0.8881, -0.3251, 0.3251, 0.8881, 0.3251, -0.8881, 0.3251, 0.3251, -0.8881, 0.3251, 0.3251, -0.8881, 0.3251, 0.3251, -0.8881, 0.3251, -0.3251, 0.8881, 0.3251, -0.3251, 0.8881, 0.3251, -0.3251, 0.8881, 0.3251, -0.3251, 0.8881, 0.3251, 0.3251, 0.8881, 0.3251, 0.3251, 0.8881, 0.3251, 0.3251, 0.8881, 0.3251, 0.3251, 0.8881, 0.3251, 0.3251, 0.8881, -0.3251, 0.3251, 0.8881, -0.3251, 0.3251, 0.8881, -0.3251, 0.3251, 0.8881, -0.3251, -0.3251, 0.8881, -0.3251, -0.3251, 0.8881, -0.3251, -0.3251, 0.8881, -0.3251, -0.3251, 0.8881, -0.3251, -0.3251, -0.8881, 0.3251, -0.3251, -0.8881, 0.3251, -0.3251, -0.8881, 0.3251, -0.3251, -0.8881, 0.3251, -0.3251, -0.8881, -0.3251, -0.3251, -0.8881, -0.3251, -0.3251, -0.8881, -0.3251, -0.3251, -0.8881, -0.3251, 0.3251, -0.8881, -0.3251, 0.3251, -0.8881, -0.3251, 0.3251, -0.8881, -0.3251, 0.3251, -0.8881, -0.3251, -0.3251, -0.3251, 0.8881, -0.3251, -0.3251, 0.8881, -0.3251, -0.3251, 0.8881, -0.3251, -0.3251, 0.8881, 0.3251, -0.3251, 0.8881, 0.3251, -0.3251, 0.8881, 0.3251, -0.3251, 0.8881, 0.3251, -0.3251, 0.8881, 0.3251, 0.3251, 0.8881, 0.3251, 0.3251, 0.8881, 0.3251, 0.3251, 0.8881, 0.3251, 0.3251, 0.8881, 0.8881, -0.3251, 0.3251, 0.8881, -0.3251, 0.3251, 0.8881, -0.3251, 0.3251, 0.8881, -0.3251, 0.3251, 0.8881, -0.3251, -0.3251, 0.8881, -0.3251, -0.3251, 0.8881, -0.3251, -0.3251, 0.8881, -0.3251, -0.3251, 0.8881, 0.3251, -0.3251, 0.8881, 0.3251, -0.3251, 0.8881, 0.3251, -0.3251, 0.8881, 0.3251, -0.3251, 0.3251, -0.3251, -0.8881, 0.3251, -0.3251, -0.8881, 0.3251, -0.3251, -0.8881, 0.3251, -0.3251, -0.8881, -0.3251, -0.3251, -0.8881, -0.3251, -0.3251, -0.8881, -0.3251, -0.3251, -0.8881, -0.3251, -0.3251, -0.8881, -0.3251, 0.3251, -0.8881, -0.3251, 0.3251, -0.8881, -0.3251, 0.3251, -0.8881, -0.3251, 0.3251, -0.8881, -0.8881, -0.3251, -0.3251, -0.8881, -0.3251, -0.3251, -0.8881, -0.3251, -0.3251, -0.8881, -0.3251, -0.3251, -0.8881, -0.3251, 0.3251, -0.8881, -0.3251, 0.3251, -0.8881, -0.3251, 0.3251, -0.8881, -0.3251, 0.3251, -0.8881, 0.3251, 0.3251, -0.8881, 0.3251, 0.3251, -0.8881, 0.3251, 0.3251, -0.8881, 0.3251, 0.3251, -0.8881, 0.3251, -0.3251, -0.8881, 0.3251, -0.3251, -0.8881, 0.3251, -0.3251, -0.8881, 0.3251, -0.3251, 0.3251, 0.3251, -0.8881, 0.3251, 0.3251, -0.8881, 0.3251, 0.3251, -0.8881, 0.3251, 0.3251, -0.8881, 0.8881, 0.3251, 0.3251, 0.8881, 0.3251, 0.3251, 0.8881, 0.3251, 0.3251, 0.8881, 0.3251, 0.3251, -0.3251, 0.3251, 0.8881, -0.3251, 0.3251, 0.8881, -0.3251, 0.3251, 0.8881, -0.3251, 0.3251, 0.8881, 0.3251, -0.8881, 0.3251, 0.3251, -0.8881, 0.3251, 0.3251, -0.8881, 0.3251, 0.3251, -0.8881, 0.3251, -0.3251, 0.8881, 0.3251, -0.3251, 0.8881, 0.3251, -0.3251, 0.8881, 0.3251, -0.3251, 0.8881, 0.3251, 0.3251, 0.8881, 0.3251, 0.3251, 0.8881, 0.3251, 0.3251, 0.8881, 0.3251, 0.3251, 0.8881, 0.3251, 0.3251, 0.8881, -0.3251, 0.3251, 0.8881, -0.3251, 0.3251, 0.8881, -0.3251, 0.3251, 0.8881, -0.3251, -0.3251, 0.8881, -0.3251, -0.3251, 0.8881, -0.3251, -0.3251, 0.8881, -0.3251, -0.3251, 0.8881, -0.3251, -0.3251, -0.8881, 0.3251, -0.3251, -0.8881, 0.3251, -0.3251, -0.8881, 0.3251, -0.3251, -0.8881, 0.3251, -0.3251, -0.8881, -0.3251, -0.3251, -0.8881, -0.3251, -0.3251, -0.8881, -0.3251, -0.3251, -0.8881, -0.3251, 0.3251, -0.8881, -0.3251, 0.3251, -0.8881, -0.3251, 0.3251, -0.8881, -0.3251, 0.3251, -0.8881, -0.3251, -0.3251, -0.3251, 0.8881, -0.3251, -0.3251, 0.8881, -0.3251, -0.3251, 0.8881, -0.3251, -0.3251, 0.8881, 0.3251, -0.3251, 0.8881, 0.3251, -0.3251, 0.8881, 0.3251, -0.3251, 0.8881, 0.3251, -0.3251, 0.8881, 0.3251, 0.3251, 0.8881, 0.3251, 0.3251, 0.8881, 0.3251, 0.3251, 0.8881, 0.3251, 0.3251, 0.8881, 0.8881, -0.3251, 0.3251, 0.8881, -0.3251, 0.3251, 0.8881, -0.3251, 0.3251, 0.8881, -0.3251, 0.3251, 0.8881, -0.3251, -0.3251, 0.8881, -0.3251, -0.3251, 0.8881, -0.3251, -0.3251, 0.8881, -0.3251, -0.3251, 0.8881, 0.3251, -0.3251, 0.8881, 0.3251, -0.3251, 0.8881, 0.3251, -0.3251, 0.8881, 0.3251, -0.3251, 0.3251, -0.3251, -0.8881, 0.3251, -0.3251, -0.8881, 0.3251, -0.3251, -0.8881, 0.3251, -0.3251, -0.8881, -0.3251, -0.3251, -0.8881, -0.3251, -0.3251, -0.8881, -0.3251, -0.3251, -0.8881, -0.3251, -0.3251, -0.8881, -0.3251, 0.3251, -0.8881, -0.3251, 0.3251, -0.8881, -0.3251, 0.3251, -0.8881, -0.3251, 0.3251, -0.8881, -0.8881, -0.3251, -0.3251, -0.8881, -0.3251, -0.3251, -0.8881, -0.3251, -0.3251, -0.8881, -0.3251, -0.3251, -0.8881, -0.3251, 0.3251, -0.8881, -0.3251, 0.3251, -0.8881, -0.3251, 0.3251, -0.8881, -0.3251, 0.3251, -0.8881, 0.3251, 0.3251, -0.8881, 0.3251, 0.3251, -0.8881, 0.3251, 0.3251, -0.8881, 0.3251, 0.3251])] * 3)])

# ---- objects
ob_tree_2 = bpy.data.objects.new('Tree_2', me_tree_2)

# ---- transforms, parenting, visibility, modifiers, constraints
ob_tree_2.location = (0.0, 0.0, 0.0)
ob_tree_2.rotation_euler = (1.571, -0.0, 0.0)
ob_tree_2.scale = (0.5, 0.5, 0.5)
ob_tree_2.lineart.crease_threshold = 0.0

# ---- collection membership
col_collection.objects.link(ob_tree_2)

# ---- scene / render settings (as saved in the file)
scene.frame_start = 1; scene.frame_end = 250; scene.frame_set(1)
scene.render.engine = 'BLENDER_EEVEE_NEXT'
scene.cycles.sampling_pattern = 'TABULATED_SOBOL'
scene.view_settings.view_transform = 'Filmic'
bpy.context.view_layer.update()

# ---- added for rendering (the .blend has no active camera): camera
cam_auto = bpy.data.cameras.new('AutoCamera')
cam_auto.lens = 50.0
cam_auto.sensor_width = 36.0
cam_auto.clip_end = 1000.0
ob_auto_camera = bpy.data.objects.new('AutoCamera', cam_auto)
scene.collection.objects.link(ob_auto_camera)
ob_auto_camera.location = (24.4866, -28.8208, 26.9439)
ob_auto_camera.rotation_euler = (1.09748, -7.21219e-08, 0.694738)
scene.camera = ob_auto_camera
bpy.context.view_layer.update()
